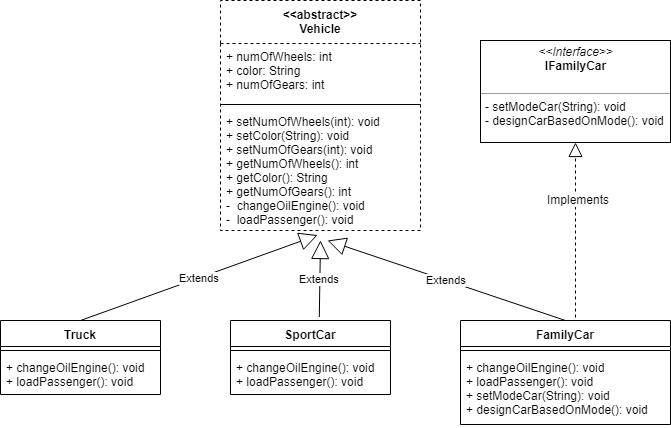

The diagram above was exported from draw.io. Its source (the exported page's mxGraphModel, read from the mxfile embedded in the PNG):
<mxGraphModel dx="1038" dy="499" grid="1" gridSize="10" guides="1" tooltips="1" connect="1" arrows="1" fold="1" page="1" pageScale="1" pageWidth="850" pageHeight="1100" math="0" shadow="0">
  <root>
    <mxCell id="0" />
    <mxCell id="1" parent="0" />
    <mxCell id="wWjoGo0laX-zYHpWPORR-1" value="&lt;&lt;abstract&gt;&gt;&#10;Vehicle&#10;&#10;" style="swimlane;fontStyle=1;align=center;verticalAlign=top;childLayout=stackLayout;horizontal=1;startSize=43;horizontalStack=0;resizeParent=1;resizeParentMax=0;resizeLast=0;collapsible=1;marginBottom=0;dashed=1;" vertex="1" parent="1">
      <mxGeometry x="320" y="90" width="200" height="230" as="geometry" />
    </mxCell>
    <mxCell id="wWjoGo0laX-zYHpWPORR-2" value="+ numOfWheels: int&#10;+ color: String&#10;+ numOfGears: int" style="text;strokeColor=none;fillColor=none;align=left;verticalAlign=top;spacingLeft=4;spacingRight=4;overflow=hidden;rotatable=0;points=[[0,0.5],[1,0.5]];portConstraint=eastwest;" vertex="1" parent="wWjoGo0laX-zYHpWPORR-1">
      <mxGeometry y="43" width="200" height="57" as="geometry" />
    </mxCell>
    <mxCell id="wWjoGo0laX-zYHpWPORR-3" value="" style="line;strokeWidth=1;fillColor=none;align=left;verticalAlign=middle;spacingTop=-1;spacingLeft=3;spacingRight=3;rotatable=0;labelPosition=right;points=[];portConstraint=eastwest;" vertex="1" parent="wWjoGo0laX-zYHpWPORR-1">
      <mxGeometry y="100" width="200" height="8" as="geometry" />
    </mxCell>
    <mxCell id="wWjoGo0laX-zYHpWPORR-4" value="+ setNumOfWheels(int): void&#10;+ setColor(String): void&#10;+ setNumOfGears(int): void&#10;+ getNumOfWheels(): int&#10;+ getColor(): String&#10;+ getNumOfGears(): int&#10;-  changeOilEngine(): void&#10;-  loadPassenger(): void" style="text;strokeColor=none;fillColor=none;align=left;verticalAlign=top;spacingLeft=4;spacingRight=4;overflow=hidden;rotatable=0;points=[[0,0.5],[1,0.5]];portConstraint=eastwest;" vertex="1" parent="wWjoGo0laX-zYHpWPORR-1">
      <mxGeometry y="108" width="200" height="122" as="geometry" />
    </mxCell>
    <mxCell id="wWjoGo0laX-zYHpWPORR-5" value="Truck" style="swimlane;fontStyle=1;align=center;verticalAlign=top;childLayout=stackLayout;horizontal=1;startSize=26;horizontalStack=0;resizeParent=1;resizeParentMax=0;resizeLast=0;collapsible=1;marginBottom=0;" vertex="1" parent="1">
      <mxGeometry x="100" y="410" width="160" height="74" as="geometry" />
    </mxCell>
    <mxCell id="wWjoGo0laX-zYHpWPORR-7" value="" style="line;strokeWidth=1;fillColor=none;align=left;verticalAlign=middle;spacingTop=-1;spacingLeft=3;spacingRight=3;rotatable=0;labelPosition=right;points=[];portConstraint=eastwest;" vertex="1" parent="wWjoGo0laX-zYHpWPORR-5">
      <mxGeometry y="26" width="160" height="8" as="geometry" />
    </mxCell>
    <mxCell id="wWjoGo0laX-zYHpWPORR-8" value="+ changeOilEngine(): void&#10;+ loadPassenger(): void" style="text;strokeColor=none;fillColor=none;align=left;verticalAlign=top;spacingLeft=4;spacingRight=4;overflow=hidden;rotatable=0;points=[[0,0.5],[1,0.5]];portConstraint=eastwest;" vertex="1" parent="wWjoGo0laX-zYHpWPORR-5">
      <mxGeometry y="34" width="160" height="40" as="geometry" />
    </mxCell>
    <mxCell id="wWjoGo0laX-zYHpWPORR-9" value="SportCar" style="swimlane;fontStyle=1;align=center;verticalAlign=top;childLayout=stackLayout;horizontal=1;startSize=26;horizontalStack=0;resizeParent=1;resizeParentMax=0;resizeLast=0;collapsible=1;marginBottom=0;" vertex="1" parent="1">
      <mxGeometry x="330" y="410" width="160" height="74" as="geometry" />
    </mxCell>
    <mxCell id="wWjoGo0laX-zYHpWPORR-11" value="" style="line;strokeWidth=1;fillColor=none;align=left;verticalAlign=middle;spacingTop=-1;spacingLeft=3;spacingRight=3;rotatable=0;labelPosition=right;points=[];portConstraint=eastwest;" vertex="1" parent="wWjoGo0laX-zYHpWPORR-9">
      <mxGeometry y="26" width="160" height="8" as="geometry" />
    </mxCell>
    <mxCell id="wWjoGo0laX-zYHpWPORR-12" value="+ changeOilEngine(): void&#10;+ loadPassenger(): void" style="text;strokeColor=none;fillColor=none;align=left;verticalAlign=top;spacingLeft=4;spacingRight=4;overflow=hidden;rotatable=0;points=[[0,0.5],[1,0.5]];portConstraint=eastwest;" vertex="1" parent="wWjoGo0laX-zYHpWPORR-9">
      <mxGeometry y="34" width="160" height="40" as="geometry" />
    </mxCell>
    <mxCell id="wWjoGo0laX-zYHpWPORR-13" value="FamilyCar" style="swimlane;fontStyle=1;align=center;verticalAlign=top;childLayout=stackLayout;horizontal=1;startSize=26;horizontalStack=0;resizeParent=1;resizeParentMax=0;resizeLast=0;collapsible=1;marginBottom=0;" vertex="1" parent="1">
      <mxGeometry x="560" y="410" width="210" height="104" as="geometry" />
    </mxCell>
    <mxCell id="wWjoGo0laX-zYHpWPORR-15" value="" style="line;strokeWidth=1;fillColor=none;align=left;verticalAlign=middle;spacingTop=-1;spacingLeft=3;spacingRight=3;rotatable=0;labelPosition=right;points=[];portConstraint=eastwest;" vertex="1" parent="wWjoGo0laX-zYHpWPORR-13">
      <mxGeometry y="26" width="210" height="8" as="geometry" />
    </mxCell>
    <mxCell id="wWjoGo0laX-zYHpWPORR-16" value="+ changeOilEngine(): void&#10;+ loadPassenger(): void&#10;+ setModeCar(String): void&#10;+ designCarBasedOnMode(): void" style="text;strokeColor=none;fillColor=none;align=left;verticalAlign=top;spacingLeft=4;spacingRight=4;overflow=hidden;rotatable=0;points=[[0,0.5],[1,0.5]];portConstraint=eastwest;" vertex="1" parent="wWjoGo0laX-zYHpWPORR-13">
      <mxGeometry y="34" width="210" height="70" as="geometry" />
    </mxCell>
    <mxCell id="wWjoGo0laX-zYHpWPORR-17" value="Extends" style="endArrow=block;endSize=16;endFill=0;html=1;exitX=0.5;exitY=0;exitDx=0;exitDy=0;entryX=0.486;entryY=1.038;entryDx=0;entryDy=0;entryPerimeter=0;" edge="1" parent="1" source="wWjoGo0laX-zYHpWPORR-5" target="wWjoGo0laX-zYHpWPORR-4">
      <mxGeometry width="160" relative="1" as="geometry">
        <mxPoint x="110" y="330" as="sourcePoint" />
        <mxPoint x="410" y="340" as="targetPoint" />
      </mxGeometry>
    </mxCell>
    <mxCell id="wWjoGo0laX-zYHpWPORR-18" value="Extends" style="endArrow=block;endSize=16;endFill=0;html=1;exitX=0.5;exitY=0;exitDx=0;exitDy=0;" edge="1" parent="1" source="wWjoGo0laX-zYHpWPORR-13">
      <mxGeometry width="160" relative="1" as="geometry">
        <mxPoint x="190" y="420" as="sourcePoint" />
        <mxPoint x="427" y="330" as="targetPoint" />
      </mxGeometry>
    </mxCell>
    <mxCell id="wWjoGo0laX-zYHpWPORR-19" value="Extends" style="endArrow=block;endSize=16;endFill=0;html=1;exitX=0.555;exitY=-0.046;exitDx=0;exitDy=0;exitPerimeter=0;" edge="1" parent="1" source="wWjoGo0laX-zYHpWPORR-9">
      <mxGeometry width="160" relative="1" as="geometry">
        <mxPoint x="200" y="430" as="sourcePoint" />
        <mxPoint x="420" y="330" as="targetPoint" />
      </mxGeometry>
    </mxCell>
    <mxCell id="wWjoGo0laX-zYHpWPORR-20" value="&lt;p style=&quot;margin: 0px ; margin-top: 4px ; text-align: center&quot;&gt;&lt;i&gt;&amp;lt;&amp;lt;Interface&amp;gt;&amp;gt;&lt;/i&gt;&lt;br&gt;&lt;b&gt;IFamilyCar&lt;/b&gt;&lt;/p&gt;&lt;br&gt;&lt;hr size=&quot;1&quot;&gt;&lt;p style=&quot;margin: 0px ; margin-left: 4px&quot;&gt;- setModeCar(String): void&lt;br&gt;- designCarBasedOnMode(): void&lt;/p&gt;" style="verticalAlign=top;align=left;overflow=fill;fontSize=12;fontFamily=Helvetica;html=1;" vertex="1" parent="1">
      <mxGeometry x="580" y="130" width="190" height="102" as="geometry" />
    </mxCell>
    <mxCell id="wWjoGo0laX-zYHpWPORR-21" value="" style="endArrow=block;dashed=1;endFill=0;endSize=12;html=1;entryX=0.5;entryY=1;entryDx=0;entryDy=0;" edge="1" parent="1" target="wWjoGo0laX-zYHpWPORR-20">
      <mxGeometry width="160" relative="1" as="geometry">
        <mxPoint x="675" y="407" as="sourcePoint" />
        <mxPoint x="730" y="300" as="targetPoint" />
      </mxGeometry>
    </mxCell>
    <mxCell id="wWjoGo0laX-zYHpWPORR-22" value="Implements" style="text;html=1;resizable=0;points=[];align=center;verticalAlign=middle;labelBackgroundColor=#ffffff;" vertex="1" connectable="0" parent="wWjoGo0laX-zYHpWPORR-21">
      <mxGeometry x="0.3585" y="-2" relative="1" as="geometry">
        <mxPoint as="offset" />
      </mxGeometry>
    </mxCell>
  </root>
</mxGraphModel>